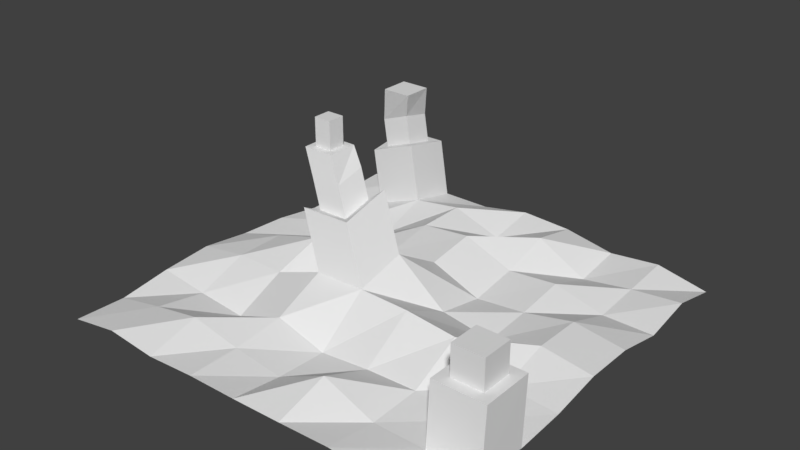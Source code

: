 # Source: city.blend  (saved by Blender 2.79.0; exported with 4.5.12 LTS)
import bpy
from mathutils import Matrix  # noqa: F401  (used for matrix-valued properties, if any)

bpy.ops.wm.read_factory_settings(use_empty=True)
scene = bpy.context.scene
scene.name = 'Scene'

# ---- collections
col_collection_1 = bpy.data.collections.new('Collection 1'); scene.collection.children.link(col_collection_1)

# ---- world
world_world = bpy.data.worlds.new('World'); scene.world = world_world
world_world.color = (0.05088, 0.05088, 0.05088)
world_world.use_sun_shadow = False
world_world.sun_shadow_jitter_overblur = 0.0
world_world.cycles.sampling_method = 'MANUAL'

# ---- meshes
me_plane_002 = bpy.data.meshes.new('Plane.002')
me_plane_002.from_pydata([(-1.0, -1.0, 0.02593), (1.0, -1.0, 0.02154), (-1.0, 1.0, 0.02476), (1.0, 1.0, 0.01244), (-1.0, 0.0, 0.04985), (0.0, -1.0, 0.06566), (1.0, 0.0, 0.08019), (0.0, 1.0, 0.1008), (0.0, 0.0, 0.2794), (-1.0, -0.5, 0.05753), (0.5, -1.0, 0.08583), (1.0, 0.5, 0.02356), (-0.5, 1.0, 0.05512), (-1.0, 0.5, 0.002619), (-0.5, -1.0, 0.0449), (1.0, -0.5, 0.02876), (0.5, 1.0, 0.04069), (0.0, 0.5, 0.1691), (0.0, -0.5, 0.02079), (-0.5, 0.0, 0.195), (0.5, 0.0, 0.04224), (0.5, -0.5, 0.05644), (-0.5, -0.5, 0.002231), (-0.5, 0.5, 0.01955), (0.5, 0.5, 0.09233), (-1.0, -0.75, 0.01961), (0.75, -1.0, 0.07), (1.0, 0.75, 0.06843), (-0.75, 1.0, 0.05126), (-1.0, 0.25, 0.03789), (-0.25, -1.0, 0.06149), (1.0, -0.25, 0.04075), (0.25, 1.0, 0.08805), (0.0, 0.75, 0.05858), (0.0, -0.25, 0.2144), (-0.75, 0.0, 0.1225), (0.25, 0.0, 0.08245), (-1.0, -0.25, 0.07904), (0.25, -1.0, 0.07428), (1.0, 0.25, 0.07584), (-0.25, 1.0, 0.0551), (-1.0, 0.75, 0.01052), (-0.75, -1.0, 0.06832), (1.0, -0.75, 0.07357), (0.75, 1.0, 0.0661), (0.0, 0.25, 0.1326), (0.0, -0.75, 0.03293), (-0.25, 0.0, 0.0492), (0.75, 0.0, 0.1183), (0.5, -0.25, 0.181), (0.5, -0.75, 0.04897), (0.25, -0.5, 0.04616), (0.75, -0.5, 0.03595), (-0.5, -0.25, 0.1172), (-0.5, -0.75, 0.1158), (-0.75, -0.5, 0.02592), (-0.25, -0.5, 0.09394), (-0.5, 0.75, 0.1091), (-0.5, 0.25, 0.05632), (-0.75, 0.5, 0.006718), (-0.25, 0.5, 0.144), (0.5, 0.75, 0.006159), (0.5, 0.25, 0.05942), (0.25, 0.5, 0.07044), (0.75, 0.5, 0.02592), (0.75, 0.25, 0.1126), (0.25, 0.25, 0.03371), (0.25, 0.75, 0.1411), (-0.25, 0.25, 0.1033), (-0.75, 0.25, 0.01683), (-0.75, 0.75, 0.01711), (-0.25, -0.75, 0.065), (-0.75, -0.75, 0.07059), (-0.75, -0.25, 0.119), (0.75, -0.75, 0.04841), (0.25, -0.75, 0.1495), (0.25, -0.25, 0.208), (0.75, -0.25, 0.05524), (-0.25, -0.25, 0.2077), (-0.25, 0.75, 0.1446), (0.75, 0.75, 0.04535), (-0.123, 0.0486, 0.539), (-0.123, -0.2014, 0.474), (-0.373, 0.0486, 0.3088), (-0.373, -0.2014, 0.4674), (-0.173, -0.001405, 0.493), (-0.173, -0.1514, 0.454), (-0.323, -0.001405, 0.3549), (-0.323, -0.1514, 0.45), (-0.2345, 0.02289, 0.6228), (-0.2345, -0.1271, 0.5838), (-0.3845, 0.02289, 0.4847), (-0.3845, -0.1271, 0.5798), (-0.5548, 1.011, 0.341), (-0.8048, 1.011, 0.3372), (-0.5548, 0.7614, 0.3951), (-0.8048, 0.7614, 0.303), (-0.6048, 0.9614, 0.3442), (-0.7548, 0.9614, 0.3419), (-0.6048, 0.8114, 0.3767), (-0.7548, 0.8114, 0.3214), (-0.6323, 0.967, 0.4872), (-0.7823, 0.967, 0.4849), (-0.6323, 0.817, 0.5196), (-0.7823, 0.817, 0.4644), (-0.2981, 0.04805, 0.7022), (-0.2981, -0.1019, 0.7022), (-0.4481, 0.04805, 0.7022), (-0.4481, -0.1019, 0.7022), (-0.3308, 0.01537, 0.7022), (-0.3308, -0.06927, 0.7022), (-0.4155, 0.01537, 0.7022), (-0.4155, -0.06927, 0.7022), (-0.3308, 0.01537, 0.8397), (-0.3308, -0.06927, 0.8397), (-0.4155, 0.01537, 0.8397), (-0.4155, -0.06927, 0.8397), (-0.5767, 0.9091, 0.6585), (-0.7267, 0.9091, 0.6585), (-0.5767, 0.7591, 0.6585), (-0.7267, 0.7591, 0.6585), (0.9896, -0.4669, 0.3404), (0.9896, -0.7169, 0.3404), (0.7396, -0.4669, 0.3404), (0.7396, -0.7169, 0.3404), (0.9396, -0.5169, 0.3404), (0.9396, -0.6669, 0.3404), (0.7896, -0.5169, 0.3404), (0.7896, -0.6669, 0.3404), (0.9396, -0.5169, 0.4861), (0.9396, -0.6669, 0.4861), (0.7896, -0.5169, 0.4861), (0.7896, -0.6669, 0.4861)], [], [(80, 27, 3, 44), (79, 33, 7, 40), (78, 34, 82, 84), (77, 31, 6, 48), (76, 49, 20, 36), (75, 50, 21, 51), (74, 43, 122, 124), (73, 53, 19, 35), (72, 54, 22, 55), (71, 46, 18, 56), (70, 57, 95, 96), (69, 58, 23, 59), (68, 45, 17, 60), (67, 61, 16, 32), (66, 62, 24, 63), (65, 39, 11, 64), (62, 65, 64, 24), (20, 48, 65, 62), (48, 6, 39, 65), (45, 66, 63, 17), (8, 36, 66, 45), (36, 20, 62, 66), (33, 67, 32, 7), (17, 63, 67, 33), (63, 24, 61, 67), (58, 68, 60, 23), (19, 47, 68, 58), (47, 8, 45, 68), (29, 69, 59, 13), (4, 35, 69, 29), (35, 19, 58, 69), (41, 70, 28, 2), (13, 59, 70, 41), (59, 23, 57, 70), (54, 71, 56, 22), (14, 30, 71, 54), (30, 5, 46, 71), (25, 72, 55, 9), (0, 42, 72, 25), (42, 14, 54, 72), (37, 73, 35, 4), (9, 55, 73, 37), (55, 22, 53, 73), (50, 74, 52, 21), (10, 26, 74, 50), (26, 1, 43, 74), (46, 75, 51, 18), (5, 38, 75, 46), (38, 10, 50, 75), (34, 76, 36, 8), (18, 51, 76, 34), (51, 21, 49, 76), (49, 77, 48, 20), (21, 52, 77, 49), (52, 15, 31, 77), (53, 78, 47, 19), (22, 56, 78, 53), (56, 18, 34, 78), (57, 79, 40, 12), (23, 60, 79, 57), (60, 17, 33, 79), (61, 80, 44, 16), (24, 64, 80, 61), (64, 11, 27, 80), (83, 84, 88, 87), (47, 78, 84, 83), (34, 8, 81, 82), (8, 47, 83, 81), (88, 86, 90, 92), (82, 81, 85, 86), (84, 82, 86, 88), (81, 83, 87, 85), (92, 90, 106, 108), (85, 87, 91, 89), (87, 88, 92, 91), (86, 85, 89, 90), (93, 94, 98, 97), (28, 70, 96, 94), (57, 12, 93, 95), (12, 28, 94, 93), (98, 100, 104, 102), (94, 96, 100, 98), (95, 93, 97, 99), (96, 95, 99, 100), (102, 104, 120, 118), (99, 97, 101, 103), (100, 99, 103, 104), (97, 98, 102, 101), (107, 108, 112, 111), (89, 91, 107, 105), (91, 92, 108, 107), (90, 89, 105, 106), (112, 110, 114, 116), (106, 105, 109, 110), (108, 106, 110, 112), (105, 107, 111, 109), (116, 114, 113, 115), (109, 111, 115, 113), (111, 112, 116, 115), (110, 109, 113, 114), (120, 119, 117, 118), (103, 101, 117, 119), (104, 103, 119, 120), (101, 102, 118, 117), (124, 122, 126, 128), (43, 15, 121, 122), (15, 52, 123, 121), (52, 74, 124, 123), (127, 128, 132, 131), (121, 123, 127, 125), (123, 124, 128, 127), (122, 121, 125, 126), (132, 130, 129, 131), (126, 125, 129, 130), (128, 126, 130, 132), (125, 127, 131, 129)])
me_plane_002.use_remesh_preserve_volume = False
me_plane_002.use_remesh_preserve_attributes = False
me_plane_002.use_mirror_vertex_groups = False
me_plane_002.update()

# ---- objects
ob_plane = bpy.data.objects.new('Plane', me_plane_002)

# ---- transforms, parenting, visibility, modifiers, constraints
ob_plane.location = (0.0, 0.0, 0.0)
ob_plane.scale = (6.864, 6.864, 6.864)
ob_plane.lineart.crease_threshold = 0.0

# ---- collection membership
col_collection_1.objects.link(ob_plane)

# ---- scene / render settings (as saved in the file)
scene.frame_start = 1; scene.frame_end = 250; scene.frame_set(0)
scene.render.engine = 'BLENDER_EEVEE_NEXT'
scene.render.resolution_percentage = 50
scene.render.dither_intensity = 0.0
scene.cycles.use_denoising = False
scene.cycles.samples = 128
scene.cycles.sampling_pattern = 'TABULATED_SOBOL'
scene.cycles.use_adaptive_sampling = False
scene.cycles.use_light_tree = False
scene.cycles.blur_glossy = 0.0
scene.cycles.sample_clamp_indirect = 0.0
scene.view_settings.view_transform = 'Standard'
bpy.context.view_layer.update()

# ---- added for rendering (the .blend has no active camera and no usable light): camera, sun
cam_auto = bpy.data.cameras.new('AutoCamera')
cam_auto.lens = 50.0
cam_auto.sensor_width = 36.0
cam_auto.clip_end = 1000.0
ob_auto_camera = bpy.data.objects.new('AutoCamera', cam_auto)
scene.collection.objects.link(ob_auto_camera)
ob_auto_camera.location = (18.7837, -22.5014, 17.9165)
ob_auto_camera.rotation_euler = (1.09748, -7.21219e-08, 0.694738)
scene.camera = ob_auto_camera
light_auto_sun = bpy.data.lights.new('AutoSun', 'SUN')
light_auto_sun.energy = 3.0
light_auto_sun.angle = 0.0523599
ob_auto_sun = bpy.data.objects.new('AutoSun', light_auto_sun)
scene.collection.objects.link(ob_auto_sun)
ob_auto_sun.rotation_euler = (0.872665, 0.174533, 0.523599)
bpy.context.view_layer.update()
